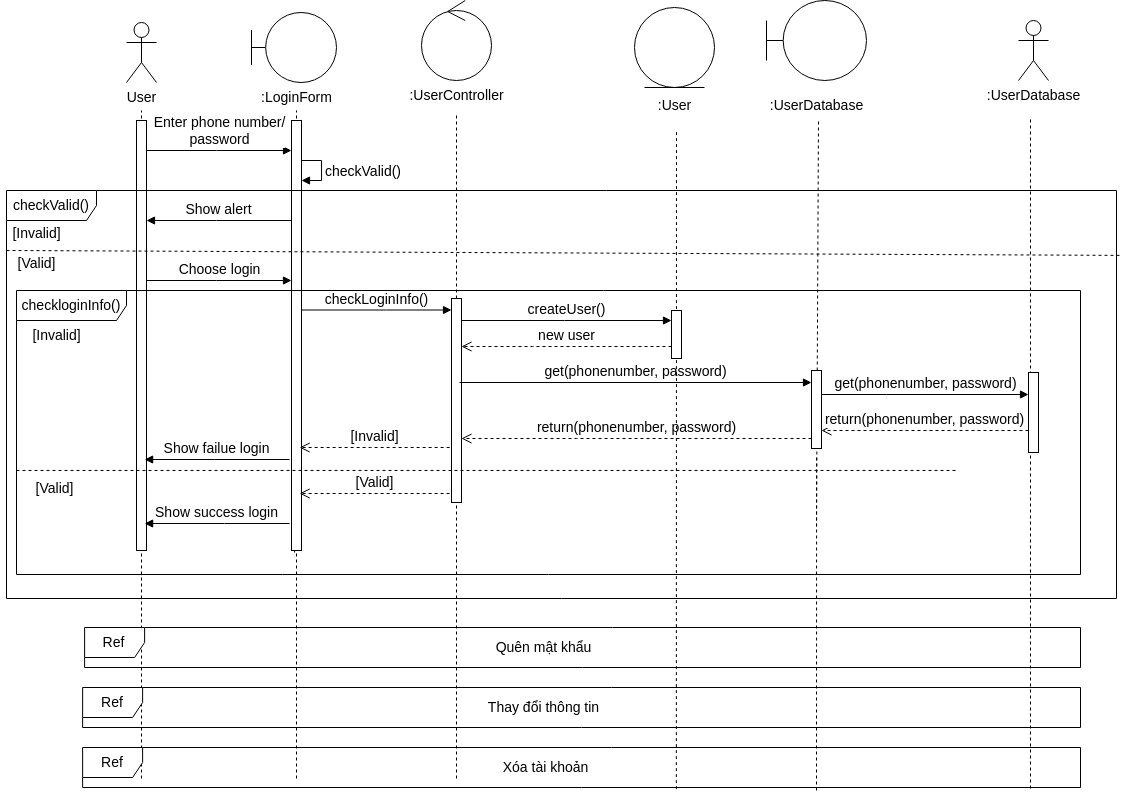

The diagram above was exported from draw.io. Its source (the exported page's mxGraphModel, read from the mxfile embedded in the PNG):
<mxGraphModel dx="1600" dy="992" grid="1" gridSize="12" guides="1" tooltips="1" connect="1" arrows="1" fold="1" page="1" pageScale="1" pageWidth="850" pageHeight="1100" math="0" shadow="0">
  <root>
    <mxCell id="0" />
    <mxCell id="1" parent="0" />
    <mxCell id="PMn3jfaiq3h9iqN9dBIE-18" value="User" style="shape=umlActor;verticalLabelPosition=bottom;verticalAlign=top;html=1;fontSize=14;" parent="1" vertex="1">
      <mxGeometry x="210" y="132" width="30" height="60" as="geometry" />
    </mxCell>
    <mxCell id="PMn3jfaiq3h9iqN9dBIE-20" value="" style="endArrow=none;dashed=1;html=1;rounded=0;fontSize=14;" parent="1" edge="1">
      <mxGeometry width="50" height="50" relative="1" as="geometry">
        <mxPoint x="225" y="888" as="sourcePoint" />
        <mxPoint x="225" y="220" as="targetPoint" />
      </mxGeometry>
    </mxCell>
    <mxCell id="PMn3jfaiq3h9iqN9dBIE-21" value="" style="html=1;points=[[0,0,0,0,5],[0,1,0,0,-5],[1,0,0,0,5],[1,1,0,0,-5]];perimeter=orthogonalPerimeter;outlineConnect=0;targetShapes=umlLifeline;portConstraint=eastwest;newEdgeStyle={&quot;curved&quot;:0,&quot;rounded&quot;:0};fontSize=14;" parent="1" vertex="1">
      <mxGeometry x="220" y="230" width="10" height="430" as="geometry" />
    </mxCell>
    <mxCell id="PMn3jfaiq3h9iqN9dBIE-23" value="" style="shape=umlBoundary;whiteSpace=wrap;html=1;fontSize=14;" parent="1" vertex="1">
      <mxGeometry x="335" y="122" width="85" height="70" as="geometry" />
    </mxCell>
    <mxCell id="PMn3jfaiq3h9iqN9dBIE-27" value="" style="endArrow=none;dashed=1;html=1;rounded=0;fontSize=14;" parent="1" edge="1">
      <mxGeometry width="50" height="50" relative="1" as="geometry">
        <mxPoint x="380" y="888" as="sourcePoint" />
        <mxPoint x="380" y="220" as="targetPoint" />
      </mxGeometry>
    </mxCell>
    <mxCell id="SNFBgIjMP2W_krhLGGVK-3" value="" style="endArrow=none;dashed=1;html=1;rounded=0;fontSize=14;" parent="1" edge="1">
      <mxGeometry width="50" height="50" relative="1" as="geometry">
        <mxPoint x="378.11" y="623" as="sourcePoint" />
        <mxPoint x="378.11" y="663" as="targetPoint" />
      </mxGeometry>
    </mxCell>
    <mxCell id="SNFBgIjMP2W_krhLGGVK-4" value="" style="html=1;points=[[0,0,0,0,5],[0,1,0,0,-5],[1,0,0,0,5],[1,1,0,0,-5]];perimeter=orthogonalPerimeter;outlineConnect=0;targetShapes=umlLifeline;portConstraint=eastwest;newEdgeStyle={&quot;curved&quot;:0,&quot;rounded&quot;:0};fontSize=14;" parent="1" vertex="1">
      <mxGeometry x="375" y="230" width="10" height="430" as="geometry" />
    </mxCell>
    <mxCell id="SNFBgIjMP2W_krhLGGVK-5" value="Enter phone number/&lt;br&gt;password" style="html=1;verticalAlign=bottom;endArrow=block;curved=0;rounded=0;fontSize=14;" parent="1" source="PMn3jfaiq3h9iqN9dBIE-21" target="SNFBgIjMP2W_krhLGGVK-4" edge="1">
      <mxGeometry width="80" relative="1" as="geometry">
        <mxPoint x="370" y="380" as="sourcePoint" />
        <mxPoint x="450" y="380" as="targetPoint" />
        <Array as="points">
          <mxPoint x="300" y="260" />
        </Array>
      </mxGeometry>
    </mxCell>
    <mxCell id="SNFBgIjMP2W_krhLGGVK-7" value="Show alert" style="html=1;verticalAlign=bottom;endArrow=block;curved=0;rounded=0;fontSize=14;" parent="1" source="SNFBgIjMP2W_krhLGGVK-4" target="PMn3jfaiq3h9iqN9dBIE-21" edge="1">
      <mxGeometry width="80" relative="1" as="geometry">
        <mxPoint x="370" y="290" as="sourcePoint" />
        <mxPoint x="480" y="240" as="targetPoint" />
        <Array as="points">
          <mxPoint x="300" y="330" />
        </Array>
      </mxGeometry>
    </mxCell>
    <mxCell id="SNFBgIjMP2W_krhLGGVK-12" value="checkValid()" style="html=1;align=left;spacingLeft=2;endArrow=block;rounded=0;edgeStyle=orthogonalEdgeStyle;curved=0;rounded=0;fontSize=14;" parent="1" source="SNFBgIjMP2W_krhLGGVK-4" target="SNFBgIjMP2W_krhLGGVK-4" edge="1">
      <mxGeometry relative="1" as="geometry">
        <mxPoint x="470" y="230" as="sourcePoint" />
        <Array as="points">
          <mxPoint x="405" y="270" />
          <mxPoint x="405" y="290" />
        </Array>
        <mxPoint x="475" y="260.02857142857135" as="targetPoint" />
      </mxGeometry>
    </mxCell>
    <mxCell id="pHxQ1LcWUf-RGRotZ4_d-1" value="checkValid()" style="shape=umlFrame;whiteSpace=wrap;html=1;pointerEvents=0;width=90;height=30;fontSize=14;" parent="1" vertex="1">
      <mxGeometry x="90" y="300" width="1110" height="408" as="geometry" />
    </mxCell>
    <mxCell id="pHxQ1LcWUf-RGRotZ4_d-3" value="" style="endArrow=none;dashed=1;html=1;rounded=0;entryX=1.003;entryY=0.159;entryDx=0;entryDy=0;entryPerimeter=0;fontSize=14;" parent="1" target="pHxQ1LcWUf-RGRotZ4_d-1" edge="1">
      <mxGeometry width="50" height="50" relative="1" as="geometry">
        <mxPoint x="90" y="360" as="sourcePoint" />
        <mxPoint x="600" y="380" as="targetPoint" />
      </mxGeometry>
    </mxCell>
    <mxCell id="pHxQ1LcWUf-RGRotZ4_d-4" value="[Invalid]" style="text;html=1;align=center;verticalAlign=middle;resizable=0;points=[];autosize=1;strokeColor=none;fillColor=none;fontSize=14;" parent="1" vertex="1">
      <mxGeometry x="84" y="325" width="72" height="36" as="geometry" />
    </mxCell>
    <mxCell id="pHxQ1LcWUf-RGRotZ4_d-5" value="[Valid]" style="text;html=1;align=center;verticalAlign=middle;resizable=0;points=[];autosize=1;strokeColor=none;fillColor=none;fontSize=14;" parent="1" vertex="1">
      <mxGeometry x="90" y="355" width="60" height="36" as="geometry" />
    </mxCell>
    <mxCell id="pHxQ1LcWUf-RGRotZ4_d-6" value="Choose login" style="html=1;verticalAlign=bottom;endArrow=block;curved=0;rounded=0;fontSize=14;" parent="1" source="PMn3jfaiq3h9iqN9dBIE-21" target="SNFBgIjMP2W_krhLGGVK-4" edge="1">
      <mxGeometry width="80" relative="1" as="geometry">
        <mxPoint x="400" y="420" as="sourcePoint" />
        <mxPoint x="480" y="420" as="targetPoint" />
        <Array as="points">
          <mxPoint x="300" y="390" />
        </Array>
      </mxGeometry>
    </mxCell>
    <mxCell id="pHxQ1LcWUf-RGRotZ4_d-7" value="" style="ellipse;shape=umlControl;whiteSpace=wrap;html=1;fontSize=14;" parent="1" vertex="1">
      <mxGeometry x="505" y="110" width="70" height="80" as="geometry" />
    </mxCell>
    <mxCell id="pHxQ1LcWUf-RGRotZ4_d-8" value="&lt;span style=&quot;text-wrap-mode: wrap;&quot;&gt;:UserController&lt;/span&gt;" style="text;html=1;align=center;verticalAlign=middle;resizable=0;points=[];autosize=1;strokeColor=none;fillColor=none;fontSize=14;" parent="1" vertex="1">
      <mxGeometry x="480" y="187" width="120" height="36" as="geometry" />
    </mxCell>
    <mxCell id="pHxQ1LcWUf-RGRotZ4_d-10" value="&lt;span style=&quot;text-wrap-mode: wrap;&quot;&gt;:LoginForm&lt;/span&gt;" style="text;html=1;align=center;verticalAlign=middle;resizable=0;points=[];autosize=1;strokeColor=none;fillColor=none;fontSize=14;" parent="1" vertex="1">
      <mxGeometry x="332" y="189" width="96" height="36" as="geometry" />
    </mxCell>
    <mxCell id="pHxQ1LcWUf-RGRotZ4_d-11" value="" style="endArrow=none;dashed=1;html=1;rounded=0;fontSize=14;" parent="1" target="pHxQ1LcWUf-RGRotZ4_d-8" edge="1">
      <mxGeometry width="50" height="50" relative="1" as="geometry">
        <mxPoint x="540" y="888" as="sourcePoint" />
        <mxPoint x="445" y="308" as="targetPoint" />
      </mxGeometry>
    </mxCell>
    <mxCell id="pHxQ1LcWUf-RGRotZ4_d-12" value="checkLoginInfo()" style="html=1;verticalAlign=bottom;endArrow=block;curved=0;rounded=0;fontSize=14;" parent="1" edge="1">
      <mxGeometry width="80" relative="1" as="geometry">
        <mxPoint x="385" y="419.5" as="sourcePoint" />
        <mxPoint x="535" y="419.5" as="targetPoint" />
        <Array as="points">
          <mxPoint x="470" y="419.5" />
        </Array>
      </mxGeometry>
    </mxCell>
    <mxCell id="pHxQ1LcWUf-RGRotZ4_d-13" value="" style="html=1;points=[[0,0,0,0,5],[0,1,0,0,-5],[1,0,0,0,5],[1,1,0,0,-5]];perimeter=orthogonalPerimeter;outlineConnect=0;targetShapes=umlLifeline;portConstraint=eastwest;newEdgeStyle={&quot;curved&quot;:0,&quot;rounded&quot;:0};fontSize=14;" parent="1" vertex="1">
      <mxGeometry x="535" y="408" width="10" height="204" as="geometry" />
    </mxCell>
    <mxCell id="pHxQ1LcWUf-RGRotZ4_d-17" value="" style="endArrow=none;dashed=1;html=1;rounded=0;fontSize=14;" parent="1" edge="1">
      <mxGeometry width="50" height="50" relative="1" as="geometry">
        <mxPoint x="900" y="636" as="sourcePoint" />
        <mxPoint x="902" y="228" as="targetPoint" />
      </mxGeometry>
    </mxCell>
    <mxCell id="pHxQ1LcWUf-RGRotZ4_d-19" value="get(phonenumber, password)" style="html=1;verticalAlign=bottom;endArrow=block;curved=0;rounded=0;fontSize=14;" parent="1" target="pHxQ1LcWUf-RGRotZ4_d-18" edge="1">
      <mxGeometry relative="1" as="geometry">
        <mxPoint x="543" y="492.00000000000006" as="sourcePoint" />
        <mxPoint x="1003" y="492.00000000000006" as="targetPoint" />
      </mxGeometry>
    </mxCell>
    <mxCell id="pHxQ1LcWUf-RGRotZ4_d-20" value="return(phonenumber, password)" style="html=1;verticalAlign=bottom;endArrow=open;dashed=1;endSize=8;curved=0;rounded=0;fontSize=14;" parent="1" source="pHxQ1LcWUf-RGRotZ4_d-18" edge="1">
      <mxGeometry relative="1" as="geometry">
        <mxPoint x="545" y="548" as="targetPoint" />
        <Array as="points">
          <mxPoint x="660" y="548" />
        </Array>
        <mxPoint x="1002.9999999999995" y="546" as="sourcePoint" />
      </mxGeometry>
    </mxCell>
    <mxCell id="pHxQ1LcWUf-RGRotZ4_d-21" value="checkloginInfo()" style="shape=umlFrame;whiteSpace=wrap;html=1;pointerEvents=0;width=110;height=30;fontSize=14;" parent="1" vertex="1">
      <mxGeometry x="100" y="400" width="1064" height="284" as="geometry" />
    </mxCell>
    <mxCell id="pHxQ1LcWUf-RGRotZ4_d-22" value="[Invalid]" style="text;html=1;align=center;verticalAlign=middle;resizable=0;points=[];autosize=1;strokeColor=none;fillColor=none;fontSize=14;" parent="1" vertex="1">
      <mxGeometry x="104" y="427" width="72" height="36" as="geometry" />
    </mxCell>
    <mxCell id="pHxQ1LcWUf-RGRotZ4_d-23" value="[Invalid]" style="html=1;verticalAlign=bottom;endArrow=open;dashed=1;endSize=8;curved=0;rounded=0;fontSize=14;" parent="1" edge="1">
      <mxGeometry relative="1" as="geometry">
        <mxPoint x="383.11" y="557" as="targetPoint" />
        <mxPoint x="533.11" y="557" as="sourcePoint" />
        <Array as="points">
          <mxPoint x="454.11" y="557" />
        </Array>
      </mxGeometry>
    </mxCell>
    <mxCell id="pHxQ1LcWUf-RGRotZ4_d-26" value="Show failue login" style="html=1;verticalAlign=bottom;endArrow=block;curved=0;rounded=0;fontSize=14;" parent="1" edge="1">
      <mxGeometry width="80" relative="1" as="geometry">
        <mxPoint x="373.11" y="569" as="sourcePoint" />
        <mxPoint x="228.11" y="569" as="targetPoint" />
        <Array as="points">
          <mxPoint x="298.11" y="569" />
        </Array>
      </mxGeometry>
    </mxCell>
    <mxCell id="pHxQ1LcWUf-RGRotZ4_d-27" value="[Valid]" style="html=1;verticalAlign=bottom;endArrow=open;dashed=1;endSize=8;curved=0;rounded=0;fontSize=14;" parent="1" edge="1">
      <mxGeometry relative="1" as="geometry">
        <mxPoint x="383.11" y="603" as="targetPoint" />
        <mxPoint x="533.11" y="603" as="sourcePoint" />
        <Array as="points">
          <mxPoint x="458.11" y="603" />
        </Array>
      </mxGeometry>
    </mxCell>
    <mxCell id="pHxQ1LcWUf-RGRotZ4_d-28" value="Show success login" style="html=1;verticalAlign=bottom;endArrow=block;curved=0;rounded=0;fontSize=14;" parent="1" edge="1">
      <mxGeometry width="80" relative="1" as="geometry">
        <mxPoint x="373.11" y="633" as="sourcePoint" />
        <mxPoint x="228.11" y="633" as="targetPoint" />
        <Array as="points">
          <mxPoint x="308.11" y="633" />
        </Array>
      </mxGeometry>
    </mxCell>
    <mxCell id="pHxQ1LcWUf-RGRotZ4_d-29" value="" style="endArrow=none;dashed=1;html=1;rounded=0;entryX=0.998;entryY=0.552;entryDx=0;entryDy=0;entryPerimeter=0;exitX=0.002;exitY=0.552;exitDx=0;exitDy=0;exitPerimeter=0;fontSize=14;" parent="1" edge="1">
      <mxGeometry width="50" height="50" relative="1" as="geometry">
        <mxPoint x="99.99799999999992" y="579.96" as="sourcePoint" />
        <mxPoint x="1040.222" y="579.96" as="targetPoint" />
      </mxGeometry>
    </mxCell>
    <mxCell id="pHxQ1LcWUf-RGRotZ4_d-30" value="[Valid]" style="text;html=1;align=center;verticalAlign=middle;resizable=0;points=[];autosize=1;strokeColor=none;fillColor=none;fontSize=14;" parent="1" vertex="1">
      <mxGeometry x="108.11" y="580" width="60" height="36" as="geometry" />
    </mxCell>
    <mxCell id="pHxQ1LcWUf-RGRotZ4_d-31" value="Ref" style="shape=umlFrame;whiteSpace=wrap;html=1;pointerEvents=0;fontSize=14;" parent="1" vertex="1">
      <mxGeometry x="168.11" y="737" width="995.89" height="40" as="geometry" />
    </mxCell>
    <mxCell id="pHxQ1LcWUf-RGRotZ4_d-32" value="Quên mật khẩu" style="text;html=1;align=center;verticalAlign=middle;resizable=0;points=[];autosize=1;strokeColor=none;fillColor=none;fontSize=14;" parent="1" vertex="1">
      <mxGeometry x="567.11" y="739" width="120" height="36" as="geometry" />
    </mxCell>
    <mxCell id="pHxQ1LcWUf-RGRotZ4_d-36" value="" style="shape=umlBoundary;whiteSpace=wrap;html=1;fontSize=14;" parent="1" vertex="1">
      <mxGeometry x="850" y="110" width="100" height="80" as="geometry" />
    </mxCell>
    <mxCell id="pHxQ1LcWUf-RGRotZ4_d-37" value="&lt;span style=&quot;text-wrap-mode: wrap;&quot;&gt;:UserDatabase&lt;/span&gt;" style="text;html=1;align=center;verticalAlign=middle;resizable=0;points=[];autosize=1;strokeColor=none;fillColor=none;fontSize=14;" parent="1" vertex="1">
      <mxGeometry x="840" y="197" width="120" height="36" as="geometry" />
    </mxCell>
    <mxCell id="pHxQ1LcWUf-RGRotZ4_d-38" value=":UserDatabase" style="shape=umlActor;verticalLabelPosition=bottom;verticalAlign=top;html=1;fontSize=14;" parent="1" vertex="1">
      <mxGeometry x="1102" y="130" width="30" height="60" as="geometry" />
    </mxCell>
    <mxCell id="pHxQ1LcWUf-RGRotZ4_d-39" value="" style="endArrow=none;dashed=1;html=1;rounded=0;fontSize=14;" parent="1" edge="1">
      <mxGeometry width="50" height="50" relative="1" as="geometry">
        <mxPoint x="1114" y="898" as="sourcePoint" />
        <mxPoint x="1114" y="228" as="targetPoint" />
      </mxGeometry>
    </mxCell>
    <mxCell id="pHxQ1LcWUf-RGRotZ4_d-46" value="" style="html=1;points=[[0,0,0,0,5],[0,1,0,0,-5],[1,0,0,0,5],[1,1,0,0,-5]];perimeter=orthogonalPerimeter;outlineConnect=0;targetShapes=umlLifeline;portConstraint=eastwest;newEdgeStyle={&quot;curved&quot;:0,&quot;rounded&quot;:0};fontSize=14;" parent="1" vertex="1">
      <mxGeometry x="1112" y="482" width="10" height="80" as="geometry" />
    </mxCell>
    <mxCell id="pHxQ1LcWUf-RGRotZ4_d-47" value="&lt;span&gt;get(phonenumber, password)&lt;/span&gt;" style="html=1;verticalAlign=bottom;endArrow=block;curved=0;rounded=0;fontSize=14;" parent="1" source="pHxQ1LcWUf-RGRotZ4_d-18" target="pHxQ1LcWUf-RGRotZ4_d-46" edge="1">
      <mxGeometry relative="1" as="geometry">
        <mxPoint x="980" y="445" as="sourcePoint" />
        <Array as="points">
          <mxPoint x="970" y="504" />
        </Array>
      </mxGeometry>
    </mxCell>
    <mxCell id="pHxQ1LcWUf-RGRotZ4_d-48" value="&lt;span&gt;return(phonenumber, password)&lt;/span&gt;" style="html=1;verticalAlign=bottom;endArrow=open;dashed=1;endSize=8;curved=0;rounded=0;fontSize=14;" parent="1" edge="1">
      <mxGeometry relative="1" as="geometry">
        <mxPoint x="904.9999999999995" y="540" as="targetPoint" />
        <Array as="points">
          <mxPoint x="982" y="540" />
        </Array>
        <mxPoint x="1112" y="540" as="sourcePoint" />
      </mxGeometry>
    </mxCell>
    <mxCell id="Pweeal7oUAN1dTgSv4Ve-1" value="Ref" style="shape=umlFrame;whiteSpace=wrap;html=1;pointerEvents=0;fontSize=14;" parent="1" vertex="1">
      <mxGeometry x="166.11" y="797" width="997.89" height="40" as="geometry" />
    </mxCell>
    <mxCell id="Pweeal7oUAN1dTgSv4Ve-2" value="Thay đổi thông tin" style="text;html=1;align=center;verticalAlign=middle;resizable=0;points=[];autosize=1;strokeColor=none;fillColor=none;fontSize=14;" parent="1" vertex="1">
      <mxGeometry x="561.11" y="799" width="132" height="36" as="geometry" />
    </mxCell>
    <mxCell id="Pweeal7oUAN1dTgSv4Ve-3" value="Ref" style="shape=umlFrame;whiteSpace=wrap;html=1;pointerEvents=0;fontSize=14;" parent="1" vertex="1">
      <mxGeometry x="166.11" y="857" width="997.89" height="40" as="geometry" />
    </mxCell>
    <mxCell id="Pweeal7oUAN1dTgSv4Ve-4" value="Xóa tài khoản" style="text;html=1;align=center;verticalAlign=middle;resizable=0;points=[];autosize=1;strokeColor=none;fillColor=none;fontSize=14;" parent="1" vertex="1">
      <mxGeometry x="575.11" y="859" width="108" height="36" as="geometry" />
    </mxCell>
    <mxCell id="0V_l8xW3UH3vBMOlcoQp-1" value="" style="endArrow=none;dashed=1;html=1;rounded=0;fontSize=14;exitX=0.595;exitY=1.04;exitDx=0;exitDy=0;exitPerimeter=0;" edge="1" parent="1" source="Pweeal7oUAN1dTgSv4Ve-3">
      <mxGeometry width="50" height="50" relative="1" as="geometry">
        <mxPoint x="760" y="886" as="sourcePoint" />
        <mxPoint x="760" y="240" as="targetPoint" />
      </mxGeometry>
    </mxCell>
    <mxCell id="0V_l8xW3UH3vBMOlcoQp-2" value="" style="html=1;points=[[0,0,0,0,5],[0,1,0,0,-5],[1,0,0,0,5],[1,1,0,0,-5]];perimeter=orthogonalPerimeter;outlineConnect=0;targetShapes=umlLifeline;portConstraint=eastwest;newEdgeStyle={&quot;curved&quot;:0,&quot;rounded&quot;:0};fontSize=14;" vertex="1" parent="1">
      <mxGeometry x="755" y="420" width="10" height="48" as="geometry" />
    </mxCell>
    <mxCell id="0V_l8xW3UH3vBMOlcoQp-4" value=":User" style="text;html=1;align=center;verticalAlign=middle;resizable=0;points=[];autosize=1;strokeColor=none;fillColor=none;fontSize=14;" vertex="1" parent="1">
      <mxGeometry x="728" y="197" width="60" height="36" as="geometry" />
    </mxCell>
    <mxCell id="0V_l8xW3UH3vBMOlcoQp-5" value="createUser()" style="html=1;verticalAlign=bottom;endArrow=block;curved=0;rounded=0;fontSize=14;" edge="1" parent="1" target="0V_l8xW3UH3vBMOlcoQp-2">
      <mxGeometry width="80" relative="1" as="geometry">
        <mxPoint x="545" y="430" as="sourcePoint" />
        <mxPoint x="713" y="430" as="targetPoint" />
        <Array as="points">
          <mxPoint x="648" y="430" />
        </Array>
      </mxGeometry>
    </mxCell>
    <mxCell id="Qm1Torl5pLxjE5RHPwLs-1" value="new user" style="html=1;verticalAlign=bottom;endArrow=open;dashed=1;endSize=8;curved=0;rounded=0;fontSize=14;" edge="1" parent="1" source="0V_l8xW3UH3vBMOlcoQp-2" target="pHxQ1LcWUf-RGRotZ4_d-13">
      <mxGeometry relative="1" as="geometry">
        <mxPoint x="545" y="456" as="targetPoint" />
        <mxPoint x="695" y="456" as="sourcePoint" />
        <Array as="points">
          <mxPoint x="616" y="456" />
        </Array>
      </mxGeometry>
    </mxCell>
    <mxCell id="Qm1Torl5pLxjE5RHPwLs-2" value="" style="endArrow=none;dashed=1;html=1;rounded=0;fontSize=14;" edge="1" parent="1">
      <mxGeometry width="50" height="50" relative="1" as="geometry">
        <mxPoint x="900" y="900" as="sourcePoint" />
        <mxPoint x="900.11" y="567" as="targetPoint" />
      </mxGeometry>
    </mxCell>
    <mxCell id="pHxQ1LcWUf-RGRotZ4_d-18" value="" style="html=1;points=[[0,0,0,0,5],[0,1,0,0,-5],[1,0,0,0,5],[1,1,0,0,-5]];perimeter=orthogonalPerimeter;outlineConnect=0;targetShapes=umlLifeline;portConstraint=eastwest;newEdgeStyle={&quot;curved&quot;:0,&quot;rounded&quot;:0};fontSize=14;" parent="1" vertex="1">
      <mxGeometry x="895" y="480" width="10" height="78" as="geometry" />
    </mxCell>
    <mxCell id="Qm1Torl5pLxjE5RHPwLs-4" value="" style="ellipse;shape=umlEntity;whiteSpace=wrap;html=1;fontSize=14;" vertex="1" parent="1">
      <mxGeometry x="718" y="117" width="80" height="80" as="geometry" />
    </mxCell>
  </root>
</mxGraphModel>